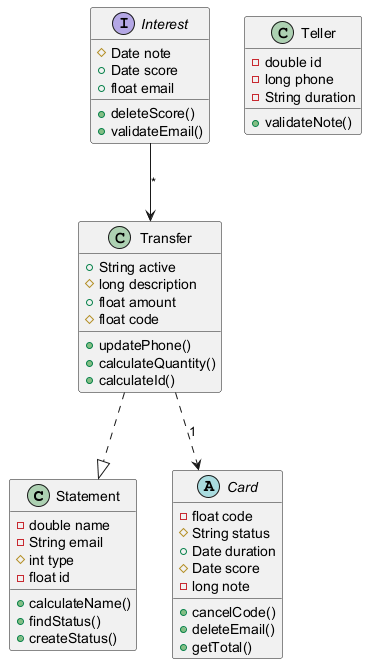

The diagram above was rendered by PlantUML. Its source (embedded in the PNG):
@startuml

class Statement {
  -double name
  -String email
  #int type
  -float id
  +calculateName()
  +findStatus()
  +createStatus()
}
abstract class Card {
  -float code
  #String status
  +Date duration
  #Date score
  -long note
  +cancelCode()
  +deleteEmail()
  +getTotal()
}
interface Interest {
  #Date note
  +Date score
  +float email
  +deleteScore()
  +validateEmail()
}
class Teller {
  -double id
  -long phone
  -String duration
  +validateNote()
}
class Transfer {
  +String active
  #long description
  +float amount
  #float code
  +updatePhone()
  +calculateQuantity()
  +calculateId()
}
Transfer ..|> Statement
Interest --> Transfer : "*"
Transfer ..> Card : "1"
@enduml